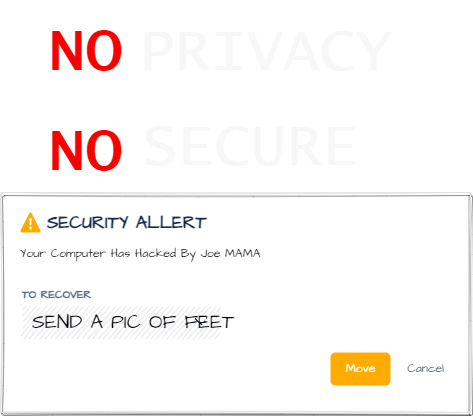

The diagram above was exported from draw.io. Its source (the exported page's mxGraphModel, read from the mxfile embedded in the PNG):
<mxGraphModel dx="58" dy="475" grid="1" gridSize="10" guides="1" tooltips="1" connect="1" arrows="1" fold="1" page="1" pageScale="1" pageWidth="850" pageHeight="1100" math="0" shadow="0">
  <root>
    <mxCell id="0" />
    <mxCell id="1" parent="0" />
    <mxCell id="34" value="&lt;h1&gt;&lt;font style=&quot;font-size: 60px;&quot; face=&quot;Lucida Console&quot; color=&quot;#fa0000&quot;&gt;NO&lt;/font&gt;&lt;/h1&gt;" style="text;strokeColor=none;align=center;fillColor=none;html=1;verticalAlign=middle;whiteSpace=wrap;rounded=0;" parent="1" vertex="1">
      <mxGeometry x="220" y="290" width="110" height="100" as="geometry" />
    </mxCell>
    <mxCell id="35" value="&lt;font color=&quot;#f7f7f7&quot;&gt;PRIVACY&lt;/font&gt;" style="text;strokeColor=none;align=center;fillColor=none;html=1;verticalAlign=middle;whiteSpace=wrap;rounded=0;fontFamily=Lucida Console;fontSize=60;fontColor=#FA0000;" parent="1" vertex="1">
      <mxGeometry x="425" y="225" width="60" height="30" as="geometry" />
    </mxCell>
    <mxCell id="36" value="SECURE" style="text;strokeColor=none;align=center;fillColor=none;html=1;verticalAlign=middle;whiteSpace=wrap;rounded=0;fontFamily=Lucida Console;fontSize=60;fontColor=#f7f7f7;" parent="1" vertex="1">
      <mxGeometry x="410" y="320" width="60" height="30" as="geometry" />
    </mxCell>
    <mxCell id="37" value="&lt;h1&gt;&lt;font style=&quot;font-size: 60px;&quot; face=&quot;Lucida Console&quot; color=&quot;#fa0000&quot;&gt;NO&lt;/font&gt;&lt;/h1&gt;" style="text;strokeColor=none;align=center;fillColor=none;html=1;verticalAlign=middle;whiteSpace=wrap;rounded=0;" parent="1" vertex="1">
      <mxGeometry x="220" y="190" width="110" height="100" as="geometry" />
    </mxCell>
    <mxCell id="40" value="Your Computer Has Hacked By Joe MAMA" style="html=1;rounded=1;fillColor=#ffffff;strokeColor=#DFE1E5;fontSize=12;align=left;fontColor=#000000;shadow=1;arcSize=1;whiteSpace=wrap;spacing=20;verticalAlign=top;spacingTop=30;sketch=1;hachureGap=4;pointerEvents=0;fontFamily=Architects Daughter;fontSource=https%3A%2F%2Ffonts.googleapis.com%2Fcss%3Ffamily%3DArchitects%2BDaughter;" parent="1" vertex="1">
      <mxGeometry x="190" y="380" width="470" height="220" as="geometry" />
    </mxCell>
    <mxCell id="41" value="Move" style="dashed=0;html=1;rounded=1;fillColor=#FFAB00;strokeColor=none;fontSize=12;align=center;fontStyle=0;strokeWidth=2;fontColor=#ffffff;sketch=0;hachureGap=4;pointerEvents=0;fontFamily=Architects Daughter;fontSource=https%3A%2F%2Ffonts.googleapis.com%2Fcss%3Ffamily%3DArchitects%2BDaughter;" parent="40" vertex="1">
      <mxGeometry x="1" y="1" width="60" height="33" relative="1" as="geometry">
        <mxPoint x="-140" y="-60" as="offset" />
      </mxGeometry>
    </mxCell>
    <mxCell id="42" value="Cancel" style="dashed=0;html=1;rounded=1;fillColor=none;strokeColor=none;fontSize=12;align=center;fontStyle=0;strokeWidth=2;fontColor=#596780;sketch=1;hachureGap=4;pointerEvents=0;fontFamily=Architects Daughter;fontSource=https%3A%2F%2Ffonts.googleapis.com%2Fcss%3Ffamily%3DArchitects%2BDaughter;" parent="40" vertex="1">
      <mxGeometry x="1" y="1" width="50" height="33" relative="1" as="geometry">
        <mxPoint x="-70" y="-60" as="offset" />
      </mxGeometry>
    </mxCell>
    <mxCell id="43" value="SECURITY ALLERT" style="shape=mxgraph.azure.azure_alert;fillColor=#FFAB00;strokeColor=none;fontColor=#172B4C;fontSize=18;fontStyle=1;labelPosition=right;verticalLabelPosition=middle;align=left;verticalAlign=middle;html=1;spacingLeft=5;sketch=0;hachureGap=4;pointerEvents=0;fontFamily=Architects Daughter;fontSource=https%3A%2F%2Ffonts.googleapis.com%2Fcss%3Ffamily%3DArchitects%2BDaughter;" parent="40" vertex="1">
      <mxGeometry width="20" height="20" relative="1" as="geometry">
        <mxPoint x="20" y="20" as="offset" />
      </mxGeometry>
    </mxCell>
    <mxCell id="44" value="TO RECOVER" style="dashed=0;html=1;fillColor=none;strokeColor=none;fontSize=11;align=left;fontStyle=1;fontColor=#596780;sketch=1;hachureGap=4;pointerEvents=0;fontFamily=Architects Daughter;fontSource=https%3A%2F%2Ffonts.googleapis.com%2Fcss%3Ffamily%3DArchitects%2BDaughter;" parent="40" vertex="1">
      <mxGeometry width="290" height="33" relative="1" as="geometry">
        <mxPoint x="20" y="85" as="offset" />
      </mxGeometry>
    </mxCell>
    <mxCell id="45" value="SEND A PIC OF FEET" style="rounded=1;arcSize=9;fillColor=#ECEDF1;strokeColor=none;html=1;strokeWidth=2;spacingLeft=10;fontColor=#000000;align=left;sketch=1;hachureGap=4;pointerEvents=0;fontFamily=Architects Daughter;fontSource=https%3A%2F%2Ffonts.googleapis.com%2Fcss%3Ffamily%3DArchitects%2BDaughter;fontSize=20;" parent="40" vertex="1">
      <mxGeometry width="200" height="33" relative="1" as="geometry">
        <mxPoint x="20" y="112" as="offset" />
      </mxGeometry>
    </mxCell>
    <mxCell id="46" value="" style="shape=step;whiteSpace=wrap;html=1;rounded=0;strokeColor=none;strokeWidth=2;fillColor=#0A1E43;gradientColor=none;fontFamily=Verdana;fontSize=14;fontColor=#000000;align=left;direction=south;size=0.65;sketch=1;hachureGap=4;pointerEvents=0;fontSource=https%3A%2F%2Ffonts.googleapis.com%2Fcss%3Ffamily%3DArchitects%2BDaughter;" parent="45" vertex="1">
      <mxGeometry x="1" y="0.5" width="10" height="7" relative="1" as="geometry">
        <mxPoint x="-24" y="-3" as="offset" />
      </mxGeometry>
    </mxCell>
  </root>
</mxGraphModel>